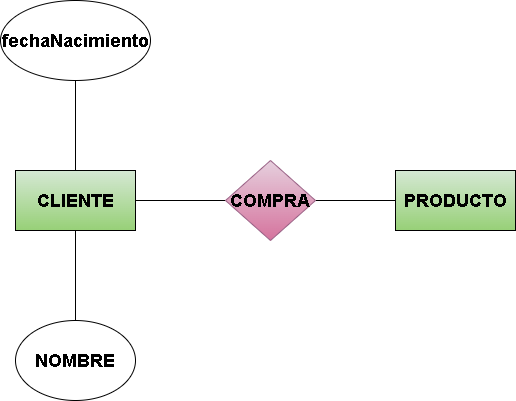

The diagram above was exported from draw.io. Its source (the exported page's mxGraphModel, read from the mxfile embedded in the PNG):
<mxGraphModel dx="251" dy="714" grid="1" gridSize="10" guides="1" tooltips="1" connect="1" arrows="1" fold="1" page="1" pageScale="1" pageWidth="850" pageHeight="1100" math="0" shadow="0">
  <root>
    <mxCell id="0" />
    <mxCell id="1" parent="0" />
    <mxCell id="2" style="edgeStyle=none;html=1;entryX=0;entryY=0.5;entryDx=0;entryDy=0;fontFamily=Helvetica;fontSize=12;fontColor=default;endArrow=none;endFill=0;" parent="1" source="3" target="5" edge="1">
      <mxGeometry relative="1" as="geometry" />
    </mxCell>
    <mxCell id="8" style="edgeStyle=none;html=1;endArrow=none;endFill=0;" parent="1" source="3" target="11" edge="1">
      <mxGeometry relative="1" as="geometry">
        <mxPoint x="140" y="120" as="targetPoint" />
      </mxGeometry>
    </mxCell>
    <mxCell id="10" style="edgeStyle=none;html=1;endArrow=none;endFill=0;" parent="1" source="3" target="9" edge="1">
      <mxGeometry relative="1" as="geometry" />
    </mxCell>
    <mxCell id="3" value="&lt;span style=&quot;font-size: 18px;&quot;&gt;&lt;b&gt;CLIENTE&lt;/b&gt;&lt;/span&gt;" style="rounded=0;whiteSpace=wrap;html=1;fillColor=#d5e8d4;gradientColor=#97d077;strokeColor=default;" parent="1" vertex="1">
      <mxGeometry x="80" y="200" width="120" height="60" as="geometry" />
    </mxCell>
    <mxCell id="4" style="edgeStyle=none;html=1;fontFamily=Helvetica;fontSize=12;fontColor=default;endArrow=none;endFill=0;" parent="1" source="5" target="6" edge="1">
      <mxGeometry relative="1" as="geometry">
        <mxPoint x="450" y="230" as="targetPoint" />
      </mxGeometry>
    </mxCell>
    <mxCell id="5" value="&lt;span style=&quot;font-size: 18px;&quot;&gt;&lt;b&gt;COMPRA&lt;/b&gt;&lt;/span&gt;" style="rhombus;whiteSpace=wrap;html=1;rounded=0;strokeColor=#996185;align=center;verticalAlign=middle;fontFamily=Helvetica;fontSize=12;fillColor=#e6d0de;gradientColor=#d5739d;" parent="1" vertex="1">
      <mxGeometry x="290" y="190" width="90" height="80" as="geometry" />
    </mxCell>
    <mxCell id="6" value="&lt;span style=&quot;font-size: 18px;&quot;&gt;&lt;b&gt;PRODUCTO&lt;/b&gt;&lt;/span&gt;" style="rounded=0;whiteSpace=wrap;html=1;fillColor=#d5e8d4;gradientColor=#97d077;strokeColor=default;" parent="1" vertex="1">
      <mxGeometry x="460" y="200" width="120" height="60" as="geometry" />
    </mxCell>
    <mxCell id="9" value="&lt;font style=&quot;font-size: 18px;&quot;&gt;&lt;b&gt;NOMBRE&lt;/b&gt;&lt;/font&gt;" style="ellipse;whiteSpace=wrap;html=1;" parent="1" vertex="1">
      <mxGeometry x="80" y="350" width="120" height="80" as="geometry" />
    </mxCell>
    <mxCell id="11" value="&lt;font style=&quot;font-size: 18px;&quot;&gt;&lt;b&gt;fechaNacimiento&lt;/b&gt;&lt;/font&gt;" style="ellipse;whiteSpace=wrap;html=1;" vertex="1" parent="1">
      <mxGeometry x="65" y="30" width="150" height="80" as="geometry" />
    </mxCell>
  </root>
</mxGraphModel>